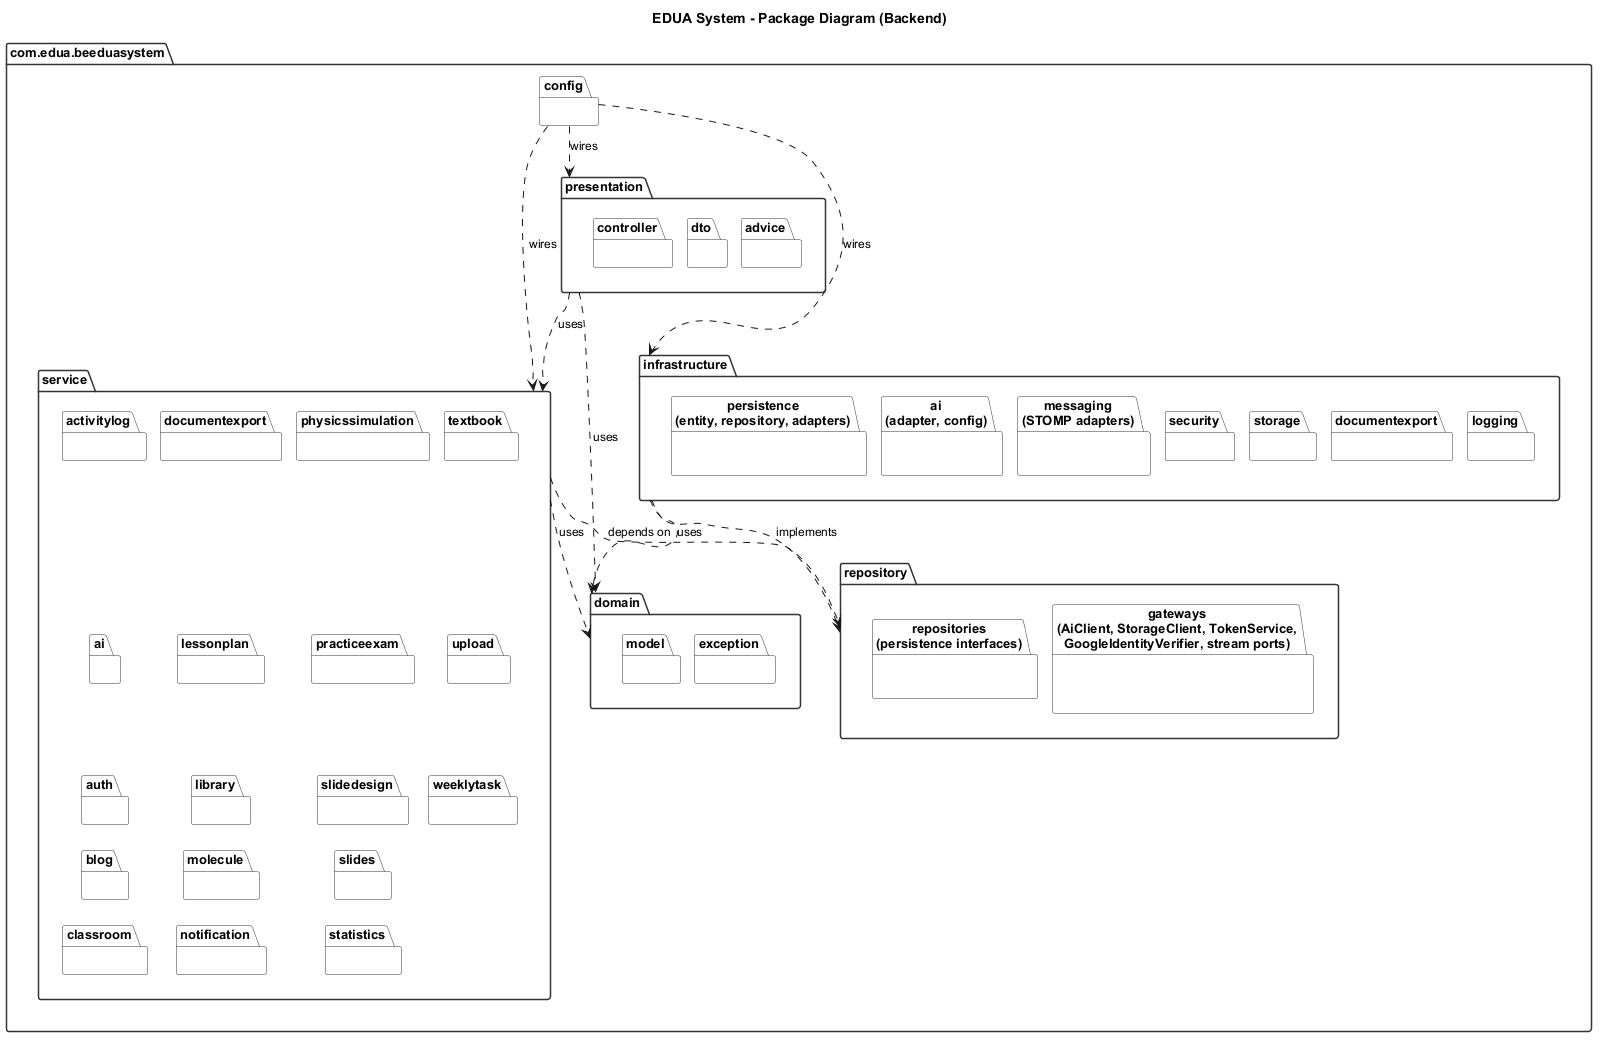

The diagram above was rendered by PlantUML. Its source (embedded in the PNG):
@startuml
title EDUA System - Package Diagram (Backend)

skinparam defaultFontName Arial
skinparam defaultFontSize 13
skinparam shadowing false
skinparam ArrowFontSize 12
skinparam nodesep 14
skinparam ranksep 24
skinparam PackageBackgroundColor #FFFFFF
skinparam PackageBorderColor #333333

package "com.edua.beeduasystem" as ROOT {

  package "config" as CFG {
  }

  package "presentation" as PRE {
    package "controller" as PRE_C {
    }
    package "dto" as PRE_D {
    }
    package "advice" as PRE_A {
    }
    PRE_C -[hidden]right- PRE_D
    PRE_D -[hidden]right- PRE_A
  }

  package "service" as SER {
    package "activitylog" as S1 {
    }
    package "ai" as S2 {
    }
    package "auth" as S3 {
    }
    package "blog" as S4 {
    }

    package "classroom" as S5 {
    }
    package "documentexport" as S6 {
    }
    package "lessonplan" as S7 {
    }
    package "library" as S8 {
    }

    package "molecule" as S9 {
    }
    package "notification" as S10 {
    }
    package "physicssimulation" as S11 {
    }
    package "practiceexam" as S12 {
    }

    package "slidedesign" as S13 {
    }
    package "slides" as S14 {
    }
    package "statistics" as S15 {
    }
    package "textbook" as S16 {
    }

    package "upload" as S17 {
    }
    package "weeklytask" as S18 {
    }

    S1 -[hidden]down- S2
    S2 -[hidden]down- S3
    S3 -[hidden]down- S4
    S4 -[hidden]down- S5

    S6 -[hidden]down- S7
    S7 -[hidden]down- S8
    S8 -[hidden]down- S9
    S9 -[hidden]down- S10

    S11 -[hidden]down- S12
    S12 -[hidden]down- S13
    S13 -[hidden]down- S14
    S14 -[hidden]down- S15

    S16 -[hidden]down- S17
    S17 -[hidden]down- S18

    S1 -[hidden]right- S6
    S6 -[hidden]right- S11
    S11 -[hidden]right- S16
  }

  package "domain" as DOM {
    package "model" as DOM_M {
    }
    package "exception" as DOM_E {
    }
    DOM_M -[hidden]right- DOM_E
  }

  package "repository" as REP {
    package "repositories\n(persistence interfaces)" as REP_R {
    }
    package "gateways\n(AiClient, StorageClient, TokenService,\nGoogleIdentityVerifier, stream ports)" as REP_G {
    }
    REP_R -[hidden]right- REP_G
  }

  package "infrastructure" as INF {
    package "persistence\n(entity, repository, adapters)" as INF_P {
    }
    package "ai\n(adapter, config)" as INF_A {
    }
    package "messaging\n(STOMP adapters)" as INF_M {
    }
    package "security" as INF_S {
    }

    package "storage" as INF_ST {
    }
    package "documentexport" as INF_D {
    }
    package "logging" as INF_L {
    }

    INF_P -[hidden]right- INF_A
    INF_A -[hidden]right- INF_M
    INF_M -[hidden]right- INF_S
    INF_S -[hidden]right- INF_ST
    INF_ST -[hidden]right- INF_D
    INF_D -[hidden]right- INF_L
  }
}

PRE ..> SER : uses
PRE ..> DOM : uses
SER ..> DOM : uses
SER ..> REP : depends on
INF ..> REP : implements
INF ..> DOM : uses
CFG ..> PRE : wires
CFG ..> SER : wires
CFG ..> INF : wires

@enduml